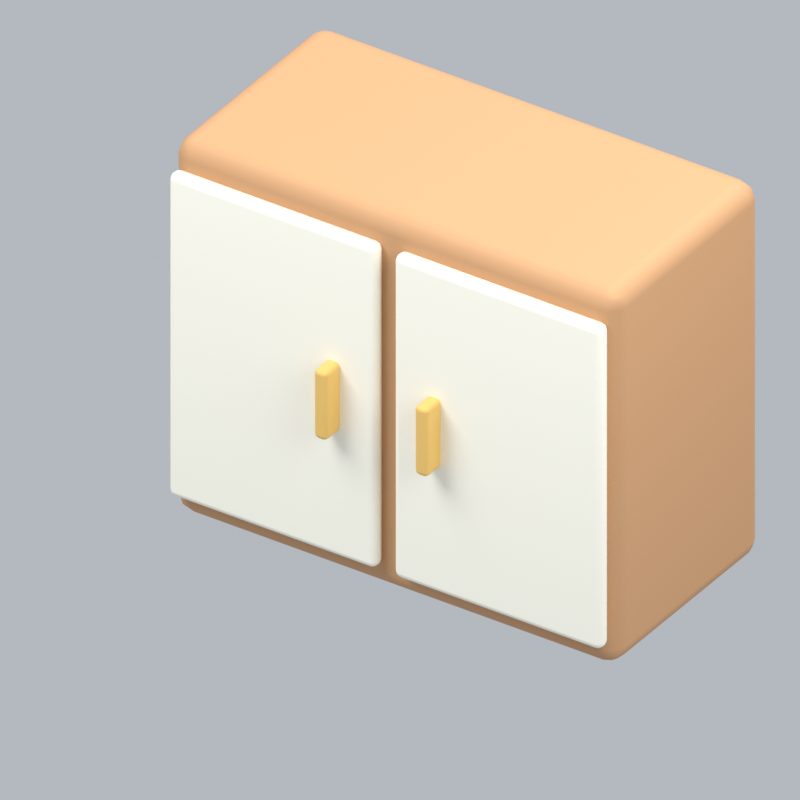 # Source: japaneseClothesCase.blend  (saved by Blender 5.2.45; exported with 4.5.12 LTS)
import bpy
from mathutils import Matrix  # noqa: F401  (used for matrix-valued properties, if any)

bpy.ops.wm.read_factory_settings(use_empty=True)
scene = bpy.context.scene
scene.name = 'Scene'

# ---- collections
col_collection = bpy.data.collections.new('Collection'); scene.collection.children.link(col_collection)

# ---- materials (node trees are filled in below, after node groups)
mat_wood = bpy.data.materials.new('wood')
mat_wood.diffuse_color = (0.5841, 0.3185, 0.1529, 1.0)
mat_cream = bpy.data.materials.new('cream')
mat_cream.diffuse_color = (0.9911, 0.9647, 0.8388, 1.0)
mat_gold = bpy.data.materials.new('gold')
mat_gold.diffuse_color = (0.8308, 0.5333, 0.147, 1.0)

# ---- material node trees
mat_wood.use_nodes = True; mat_wood.node_tree.nodes.clear()
_N = mat_wood.node_tree.nodes; _L = mat_wood.node_tree.links
n0 = _N.new('ShaderNodeBsdfPrincipled'); n0.name = 'Principled BSDF'; n0.location = (-200, 100)
n0.inputs[0].default_value = (0.5841, 0.3185, 0.1529, 1.0)
n0.inputs[2].default_value = 0.72
n0.inputs[10].default_value = 0.005
n1 = _N.new('ShaderNodeOutputMaterial'); n1.name = 'Material Output'; n1.location = (200, 100)
_L.new(n0.outputs[0], n1.inputs[0])
n1.is_active_output = True
mat_cream.use_nodes = True; mat_cream.node_tree.nodes.clear()
_N = mat_cream.node_tree.nodes; _L = mat_cream.node_tree.links
n0 = _N.new('ShaderNodeBsdfPrincipled'); n0.name = 'Principled BSDF'; n0.location = (-200, 100)
n0.inputs[0].default_value = (0.9911, 0.9647, 0.8388, 1.0)
n0.inputs[2].default_value = 0.72
n0.inputs[10].default_value = 0.005
n1 = _N.new('ShaderNodeOutputMaterial'); n1.name = 'Material Output'; n1.location = (200, 100)
_L.new(n0.outputs[0], n1.inputs[0])
n1.is_active_output = True
mat_gold.use_nodes = True; mat_gold.node_tree.nodes.clear()
_N = mat_gold.node_tree.nodes; _L = mat_gold.node_tree.links
n0 = _N.new('ShaderNodeBsdfPrincipled'); n0.name = 'Principled BSDF'; n0.location = (-200, 100)
n0.inputs[0].default_value = (0.8308, 0.5333, 0.147, 1.0)
n0.inputs[2].default_value = 0.72
n0.inputs[10].default_value = 0.005
n1 = _N.new('ShaderNodeOutputMaterial'); n1.name = 'Material Output'; n1.location = (200, 100)
_L.new(n0.outputs[0], n1.inputs[0])
n1.is_active_output = True

# ---- world
world_world = bpy.data.worlds.new('World'); scene.world = world_world
world_world.use_nodes = True; world_world.node_tree.nodes.clear()
_N = world_world.node_tree.nodes; _L = world_world.node_tree.links
n0 = _N.new('ShaderNodeOutputWorld'); n0.name = 'World Output'; n0.location = (200, 100)
n1 = _N.new('ShaderNodeBackground'); n1.name = 'Background'; n1.location = (-200, 100)
n1.inputs[0].default_value = (0.65, 0.69, 0.74, 1.0)
n1.inputs[1].default_value = 0.7
_L.new(n1.outputs[0], n0.inputs[0])
n0.is_active_output = True
world_world.color = (0.3, 0.3, 0.3)
world_world.sun_shadow_jitter_overblur = 0.0

# ---- cameras
cam_camera_070 = bpy.data.cameras.new('Camera.070')
cam_camera_070.type = 'ORTHO'
cam_camera_070.ortho_scale = 2.245

# ---- lights
light_area_207 = bpy.data.lights.new('Area.207', 'AREA')
light_area_207.energy = 500.0
light_area_207.shape = 'DISK'
light_area_207.size = 5.0
light_area_207.size_y = 1.0
light_area_208 = bpy.data.lights.new('Area.208', 'AREA')
light_area_208.energy = 180.0
light_area_208.shape = 'DISK'
light_area_208.size = 4.0
light_area_208.size_y = 1.0
light_area_209 = bpy.data.lights.new('Area.209', 'AREA')
light_area_209.energy = 300.0
light_area_209.shape = 'DISK'
light_area_209.size = 4.0
light_area_209.size_y = 1.0

# ---- meshes
me_cube_373 = bpy.data.meshes.new('Cube.373')
me_cube_373.from_pydata([(-0.75, -0.375, -0.625), (-0.75, -0.375, 0.625), (-0.75, 0.375, -0.625), (-0.75, 0.375, 0.625), (0.75, -0.375, -0.625), (0.75, -0.375, 0.625), (0.75, 0.375, -0.625), (0.75, 0.375, 0.625)], [], [(0, 1, 3, 2), (2, 3, 7, 6), (6, 7, 5, 4), (4, 5, 1, 0), (2, 6, 4, 0), (7, 3, 1, 5)])
_uv = me_cube_373.uv_layers.new(name='UVMap')
_uv.uv.foreach_set('vector', [0.375, 0.0, 0.625, 0.0, 0.625, 0.25, 0.375, 0.25, 0.375, 0.25, 0.625, 0.25, 0.625, 0.5, 0.375, 0.5, 0.375, 0.5, 0.625, 0.5, 0.625, 0.75, 0.375, 0.75, 0.375, 0.75, 0.625, 0.75, 0.625, 1.0, 0.375, 1.0, 0.125, 0.5, 0.375, 0.5, 0.375, 0.75, 0.125, 0.75, 0.625, 0.5, 0.875, 0.5, 0.875, 0.75, 0.625, 0.75])
me_cube_373.materials.append(mat_wood)
me_cube_373.update()
me_cube_374 = bpy.data.meshes.new('Cube.374')
me_cube_374.from_pydata([(-0.35, -0.025, -0.54), (-0.35, -0.025, 0.54), (-0.35, 0.025, -0.54), (-0.35, 0.025, 0.54), (0.35, -0.025, -0.54), (0.35, -0.025, 0.54), (0.35, 0.025, -0.54), (0.35, 0.025, 0.54)], [], [(0, 1, 3, 2), (2, 3, 7, 6), (6, 7, 5, 4), (4, 5, 1, 0), (2, 6, 4, 0), (7, 3, 1, 5)])
_uv = me_cube_374.uv_layers.new(name='UVMap')
_uv.uv.foreach_set('vector', [0.375, 0.0, 0.625, 0.0, 0.625, 0.25, 0.375, 0.25, 0.375, 0.25, 0.625, 0.25, 0.625, 0.5, 0.375, 0.5, 0.375, 0.5, 0.625, 0.5, 0.625, 0.75, 0.375, 0.75, 0.375, 0.75, 0.625, 0.75, 0.625, 1.0, 0.375, 1.0, 0.125, 0.5, 0.375, 0.5, 0.375, 0.75, 0.125, 0.75, 0.625, 0.5, 0.875, 0.5, 0.875, 0.75, 0.625, 0.75])
me_cube_374.materials.append(mat_cream)
me_cube_374.update()
me_cube_375 = bpy.data.meshes.new('Cube.375')
me_cube_375.from_pydata([(-0.0225, -0.04, -0.115), (-0.0225, -0.04, 0.115), (-0.0225, 0.04, -0.115), (-0.0225, 0.04, 0.115), (0.0225, -0.04, -0.115), (0.0225, -0.04, 0.115), (0.0225, 0.04, -0.115), (0.0225, 0.04, 0.115)], [], [(0, 1, 3, 2), (2, 3, 7, 6), (6, 7, 5, 4), (4, 5, 1, 0), (2, 6, 4, 0), (7, 3, 1, 5)])
_uv = me_cube_375.uv_layers.new(name='UVMap')
_uv.uv.foreach_set('vector', [0.375, 0.0, 0.625, 0.0, 0.625, 0.25, 0.375, 0.25, 0.375, 0.25, 0.625, 0.25, 0.625, 0.5, 0.375, 0.5, 0.375, 0.5, 0.625, 0.5, 0.625, 0.75, 0.375, 0.75, 0.375, 0.75, 0.625, 0.75, 0.625, 1.0, 0.375, 1.0, 0.125, 0.5, 0.375, 0.5, 0.375, 0.75, 0.125, 0.75, 0.625, 0.5, 0.875, 0.5, 0.875, 0.75, 0.625, 0.75])
me_cube_375.materials.append(mat_gold)
me_cube_375.update()
me_cube_376 = bpy.data.meshes.new('Cube.376')
me_cube_376.from_pydata([(-0.35, -0.025, -0.54), (-0.35, -0.025, 0.54), (-0.35, 0.025, -0.54), (-0.35, 0.025, 0.54), (0.35, -0.025, -0.54), (0.35, -0.025, 0.54), (0.35, 0.025, -0.54), (0.35, 0.025, 0.54)], [], [(0, 1, 3, 2), (2, 3, 7, 6), (6, 7, 5, 4), (4, 5, 1, 0), (2, 6, 4, 0), (7, 3, 1, 5)])
_uv = me_cube_376.uv_layers.new(name='UVMap')
_uv.uv.foreach_set('vector', [0.375, 0.0, 0.625, 0.0, 0.625, 0.25, 0.375, 0.25, 0.375, 0.25, 0.625, 0.25, 0.625, 0.5, 0.375, 0.5, 0.375, 0.5, 0.625, 0.5, 0.625, 0.75, 0.375, 0.75, 0.375, 0.75, 0.625, 0.75, 0.625, 1.0, 0.375, 1.0, 0.125, 0.5, 0.375, 0.5, 0.375, 0.75, 0.125, 0.75, 0.625, 0.5, 0.875, 0.5, 0.875, 0.75, 0.625, 0.75])
me_cube_376.materials.append(mat_cream)
me_cube_376.update()
me_cube_377 = bpy.data.meshes.new('Cube.377')
me_cube_377.from_pydata([(-0.0225, -0.04, -0.115), (-0.0225, -0.04, 0.115), (-0.0225, 0.04, -0.115), (-0.0225, 0.04, 0.115), (0.0225, -0.04, -0.115), (0.0225, -0.04, 0.115), (0.0225, 0.04, -0.115), (0.0225, 0.04, 0.115)], [], [(0, 1, 3, 2), (2, 3, 7, 6), (6, 7, 5, 4), (4, 5, 1, 0), (2, 6, 4, 0), (7, 3, 1, 5)])
_uv = me_cube_377.uv_layers.new(name='UVMap')
_uv.uv.foreach_set('vector', [0.375, 0.0, 0.625, 0.0, 0.625, 0.25, 0.375, 0.25, 0.375, 0.25, 0.625, 0.25, 0.625, 0.5, 0.375, 0.5, 0.375, 0.5, 0.625, 0.5, 0.625, 0.75, 0.375, 0.75, 0.375, 0.75, 0.625, 0.75, 0.625, 1.0, 0.375, 1.0, 0.125, 0.5, 0.375, 0.5, 0.375, 0.75, 0.125, 0.75, 0.625, 0.5, 0.875, 0.5, 0.875, 0.75, 0.625, 0.75])
me_cube_377.materials.append(mat_gold)
me_cube_377.update()

# ---- objects
ob_fixed_isometric_camera = bpy.data.objects.new('Fixed isometric camera', cam_camera_070)
ob_warm_key = bpy.data.objects.new('Warm key', light_area_207)
ob_fill = bpy.data.objects.new('Fill', light_area_208)
ob_rim = bpy.data.objects.new('Rim', light_area_209)
ob_cabinet = bpy.data.objects.new('Cabinet', me_cube_373)
ob_cabinet_door = bpy.data.objects.new('Cabinet door', me_cube_374)
ob_door_handle = bpy.data.objects.new('Door handle', me_cube_375)
ob_cabinet_door_001 = bpy.data.objects.new('Cabinet door.001', me_cube_376)
ob_door_handle_001 = bpy.data.objects.new('Door handle.001', me_cube_377)
ob_japaneseclothescase_orientation = bpy.data.objects.new('japaneseClothesCase orientation', None)

# ---- transforms, parenting, visibility, modifiers, constraints
ob_fixed_isometric_camera.location = (6.0, -9.338, 7.625)
ob_fixed_isometric_camera.rotation_euler = (0.9964, 2.214e-08, 0.588)
ob_warm_key.location = (-3.0, -4.0, 7.0)
ob_warm_key.rotation_euler = (0.6947, -4.874e-08, -0.6435)
ob_fill.location = (4.0, -1.0, 4.0)
ob_fill.rotation_euler = (0.9418, 9.221e-09, 1.326)
ob_rim.location = (1.0, 4.0, 6.0)
ob_rim.rotation_euler = (0.6896, -5.112e-08, 2.897)
ob_cabinet.parent = ob_japaneseclothescase_orientation
ob_cabinet.location = (0.0, 0.0, 0.625)
_m = ob_cabinet.modifiers.new('Rounded edges', 'BEVEL')
_m.width = 0.06
_m.width_pct = 0.06
_m.segments = 3
_m = ob_cabinet.modifiers.new('Weighted normals', 'WEIGHTED_NORMAL')
ob_cabinet_door.parent = ob_japaneseclothescase_orientation
ob_cabinet_door.location = (-0.38, -0.395, 0.625)
_m = ob_cabinet_door.modifiers.new('Rounded edges', 'BEVEL')
_m.width = 0.0225
_m.width_pct = 0.0225
_m.segments = 3
_m = ob_cabinet_door.modifiers.new('Weighted normals', 'WEIGHTED_NORMAL')
ob_door_handle.parent = ob_japaneseclothescase_orientation
ob_door_handle.location = (-0.17, -0.45, 0.625)
_m = ob_door_handle.modifiers.new('Rounded edges', 'BEVEL')
_m.width = 0.015
_m.width_pct = 0.015
_m.segments = 3
_m = ob_door_handle.modifiers.new('Weighted normals', 'WEIGHTED_NORMAL')
ob_cabinet_door_001.parent = ob_japaneseclothescase_orientation
ob_cabinet_door_001.location = (0.38, -0.395, 0.625)
_m = ob_cabinet_door_001.modifiers.new('Rounded edges', 'BEVEL')
_m.width = 0.0225
_m.width_pct = 0.0225
_m.segments = 3
_m = ob_cabinet_door_001.modifiers.new('Weighted normals', 'WEIGHTED_NORMAL')
ob_door_handle_001.parent = ob_japaneseclothescase_orientation
ob_door_handle_001.location = (0.17, -0.45, 0.625)
_m = ob_door_handle_001.modifiers.new('Rounded edges', 'BEVEL')
_m.width = 0.015
_m.width_pct = 0.015
_m.segments = 3
_m = ob_door_handle_001.modifiers.new('Weighted normals', 'WEIGHTED_NORMAL')
ob_japaneseclothescase_orientation.location = (0.0, 0.0, 0.0)

# ---- collection membership
col_collection.objects.link(ob_fixed_isometric_camera)
col_collection.objects.link(ob_warm_key)
col_collection.objects.link(ob_fill)
col_collection.objects.link(ob_rim)
col_collection.objects.link(ob_cabinet)
col_collection.objects.link(ob_cabinet_door)
col_collection.objects.link(ob_door_handle)
col_collection.objects.link(ob_cabinet_door_001)
col_collection.objects.link(ob_door_handle_001)
col_collection.objects.link(ob_japaneseclothescase_orientation)

# ---- scene / render settings (as saved in the file)
scene.camera = ob_fixed_isometric_camera
scene.frame_start = 1; scene.frame_end = 1; scene.frame_set(1)
scene.render.engine = 'BLENDER_EEVEE_NEXT'
scene.render.resolution_x = 256
scene.render.resolution_y = 256
scene.render.fps = 12
scene.render.film_transparent = True
scene.render.bake_bias = 0.0
scene.render.bake_samples = 0
scene.render.compositor_device = 'GPU'
scene.eevee.taa_render_samples = 24
scene.eevee.use_volume_custom_range = False
scene.eevee.fast_gi_thickness_near = 0.1
scene.eevee.fast_gi_thickness_far = 0.0
scene.eevee.ray_tracing_options.screen_trace_thickness = 0.1
scene.view_settings.view_transform = 'Standard'
bpy.context.view_layer.update()
